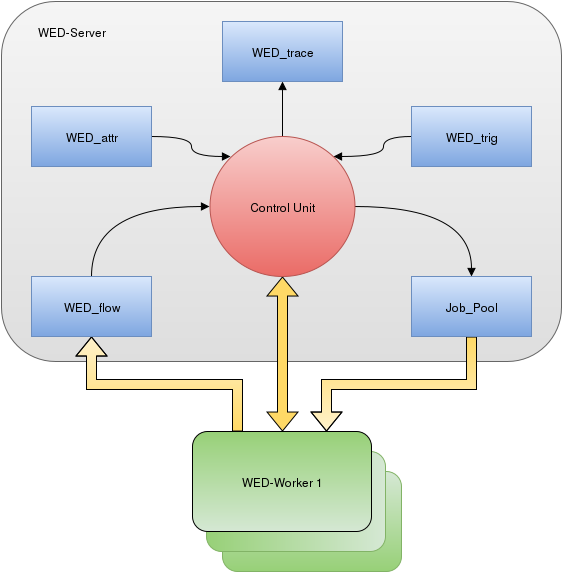

The diagram above was exported from draw.io. Its source (the exported page's mxGraphModel, read from the mxfile embedded in the PNG):
<mxGraphModel dx="880" dy="447" grid="1" gridSize="10" guides="1" tooltips="1" connect="1" arrows="1" fold="1" page="1" pageScale="1" pageWidth="1169" pageHeight="826" background="#ffffff" math="0">
  <root>
    <mxCell id="0" />
    <mxCell id="1" parent="0" />
    <mxCell id="2" value="WED-Server" style="rounded=1;whiteSpace=wrap;html=1;plain-gray;gradientColor=#DEDEDE;" vertex="1" parent="1">
      <mxGeometry x="100" y="20" width="560" height="360" as="geometry" />
    </mxCell>
    <mxCell id="17" style="edgeStyle=orthogonalEdgeStyle;shape=flexArrow;rounded=0;html=1;exitX=0.5;exitY=1;entryX=0.5;entryY=0;startArrow=block;startFill=0;jettySize=auto;orthogonalLoop=1;endArrow=block;endFill=0;plain-yellow;gradientColor=#FFD966;fillColor=#FFD966;strokeColor=#000000;" edge="1" parent="1" source="3" target="11">
      <mxGeometry relative="1" as="geometry" />
    </mxCell>
    <mxCell id="27" style="edgeStyle=orthogonalEdgeStyle;curved=1;rounded=0;html=1;exitX=1;exitY=0.5;entryX=0.5;entryY=0;startArrow=none;startFill=0;endArrow=block;endFill=1;jettySize=auto;orthogonalLoop=1;strokeColor=#000000;fillColor=#FFD966;gradientColor=#FFD966;" edge="1" parent="1" source="3" target="5">
      <mxGeometry relative="1" as="geometry" />
    </mxCell>
    <mxCell id="28" style="edgeStyle=orthogonalEdgeStyle;curved=1;rounded=0;html=1;exitX=0.855;exitY=0.145;exitPerimeter=0;entryX=0;entryY=0.5;startArrow=block;startFill=1;endArrow=none;endFill=0;jettySize=auto;orthogonalLoop=1;strokeColor=#000000;fillColor=#FFD966;gradientColor=#FFD966;" edge="1" parent="1" source="3" target="7">
      <mxGeometry relative="1" as="geometry" />
    </mxCell>
    <mxCell id="29" style="edgeStyle=orthogonalEdgeStyle;curved=1;rounded=0;html=1;exitX=0.5;exitY=0;entryX=0.5;entryY=1;startArrow=none;startFill=0;endArrow=block;endFill=1;jettySize=auto;orthogonalLoop=1;strokeColor=#000000;fillColor=#FFD966;gradientColor=#FFD966;" edge="1" parent="1" source="3" target="8">
      <mxGeometry relative="1" as="geometry" />
    </mxCell>
    <mxCell id="3" value="" style="shape=mxgraph.bpmn.shape;html=1;verticalLabelPosition=bottom;labelBackgroundColor=#ffffff;verticalAlign=top;perimeter=ellipsePerimeter;outline=standard;symbol=general;plain-red" vertex="1" parent="1">
      <mxGeometry x="308" y="155" width="145" height="140" as="geometry" />
    </mxCell>
    <mxCell id="18" style="edgeStyle=orthogonalEdgeStyle;shape=flexArrow;rounded=0;html=1;exitX=0.5;exitY=1;entryX=0.25;entryY=0;startArrow=block;startFill=0;jettySize=auto;orthogonalLoop=1;endArrow=none;endFill=0;plain-yellow;strokeColor=#000000;" edge="1" parent="1" source="4" target="11">
      <mxGeometry relative="1" as="geometry" />
    </mxCell>
    <mxCell id="26" style="edgeStyle=orthogonalEdgeStyle;curved=1;rounded=0;html=1;exitX=0.5;exitY=0;entryX=0;entryY=0.5;startArrow=none;startFill=0;endArrow=block;endFill=1;jettySize=auto;orthogonalLoop=1;strokeColor=#000000;fillColor=#FFD966;gradientColor=#FFD966;" edge="1" parent="1" source="4" target="3">
      <mxGeometry relative="1" as="geometry" />
    </mxCell>
    <mxCell id="4" value="WED_flow" style="whiteSpace=wrap;html=1;plain-blue" vertex="1" parent="1">
      <mxGeometry x="130" y="295" width="120" height="60" as="geometry" />
    </mxCell>
    <mxCell id="16" style="edgeStyle=orthogonalEdgeStyle;shape=flexArrow;rounded=0;html=1;exitX=0.5;exitY=1;entryX=0.75;entryY=0;startArrow=none;startFill=0;jettySize=auto;orthogonalLoop=1;plain-yellow;gradientDirection=north;strokeColor=#000000;" edge="1" parent="1" source="5" target="11">
      <mxGeometry relative="1" as="geometry" />
    </mxCell>
    <mxCell id="5" value="Job_Pool" style="whiteSpace=wrap;html=1;plain-blue" vertex="1" parent="1">
      <mxGeometry x="510" y="295" width="120" height="60" as="geometry" />
    </mxCell>
    <mxCell id="25" style="edgeStyle=orthogonalEdgeStyle;rounded=0;html=1;exitX=1;exitY=0.5;entryX=0.145;entryY=0.145;entryPerimeter=0;startArrow=none;startFill=0;endArrow=block;endFill=1;jettySize=auto;orthogonalLoop=1;strokeColor=#000000;fillColor=#FFD966;gradientColor=#FFD966;curved=1;" edge="1" parent="1" source="6" target="3">
      <mxGeometry relative="1" as="geometry">
        <Array as="points">
          <mxPoint x="290" y="155" />
          <mxPoint x="290" y="175" />
        </Array>
      </mxGeometry>
    </mxCell>
    <mxCell id="6" value="WED_attr" style="whiteSpace=wrap;html=1;plain-blue" vertex="1" parent="1">
      <mxGeometry x="130" y="125" width="120" height="60" as="geometry" />
    </mxCell>
    <mxCell id="7" value="WED_trig" style="whiteSpace=wrap;html=1;plain-blue" vertex="1" parent="1">
      <mxGeometry x="510" y="125" width="120" height="60" as="geometry" />
    </mxCell>
    <mxCell id="8" value="WED_trace" style="whiteSpace=wrap;html=1;plain-blue" vertex="1" parent="1">
      <mxGeometry x="321" y="40" width="120" height="60" as="geometry" />
    </mxCell>
    <mxCell id="9" value="" style="rounded=1;whiteSpace=wrap;html=1;plain-green" vertex="1" parent="1">
      <mxGeometry x="321" y="490" width="179" height="100" as="geometry" />
    </mxCell>
    <mxCell id="10" value="" style="rounded=1;whiteSpace=wrap;html=1;plain-green;gradientDirection=west;" vertex="1" parent="1">
      <mxGeometry x="305" y="470" width="179" height="100" as="geometry" />
    </mxCell>
    <mxCell id="11" value="WED-Worker 1&lt;br&gt;" style="rounded=1;whiteSpace=wrap;html=1;plain-green;gradientDirection=north;strokeColor=#000000;" vertex="1" parent="1">
      <mxGeometry x="291" y="450" width="179" height="100" as="geometry" />
    </mxCell>
    <mxCell id="21" value="WED-Server" style="text;html=1;strokeColor=none;fillColor=none;align=center;verticalAlign=middle;whiteSpace=wrap;overflow=hidden;" vertex="1" parent="1">
      <mxGeometry x="130" y="40" width="80" height="20" as="geometry" />
    </mxCell>
    <mxCell id="22" value="Control Unit&lt;br&gt;" style="text;html=1;strokeColor=none;fillColor=none;align=center;verticalAlign=middle;whiteSpace=wrap;overflow=hidden;" vertex="1" parent="1">
      <mxGeometry x="335" y="215" width="90" height="20" as="geometry" />
    </mxCell>
  </root>
</mxGraphModel>